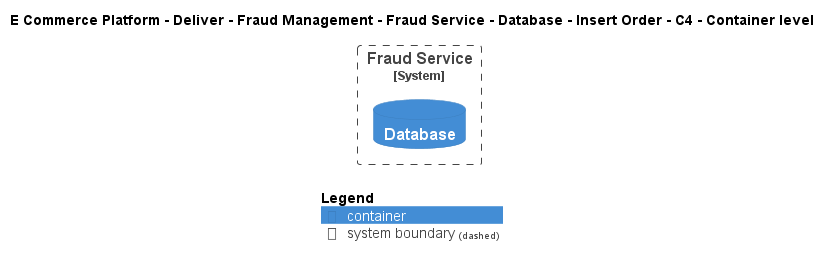

The diagram above was rendered by PlantUML. Its source (embedded in the PNG):
@startuml
!include ..\..\..\..\..\..\..\..\..\.c4s\C4_Container.puml

AddElementTag("c4interflow:lifecycle:new", $bgColor=green, $fontColor=#ffffff, $borderColor=green, $shadowing="False")
AddElementTag("c4interflow:lifecycle:changed", $bgColor=orange, $fontColor=#ffffff, $borderColor=orange, $shadowing="False")
AddElementTag("c4interflow:lifecycle:removed", $bgColor=red, $fontColor=#ffffff, $borderColor=red, $shadowing="False")

AddRelTag("c4interflow:lifecycle:new", $textColor=green, $lineColor=green)
AddRelTag("c4interflow:lifecycle:changed", $textColor=orange, $lineColor=orange)
AddRelTag("c4interflow:lifecycle:removed", $textColor=red, $lineColor=red)

SHOW_PERSON_PORTRAIT()
LAYOUT_TOP_DOWN()

skinparam linetype polyline

title E Commerce Platform - Deliver - Fraud Management - Fraud Service - Database - Insert Order - C4 - Container level


System_Boundary(ECommercePlatform.Deliver.FraudManagement.SoftwareSystems.FraudService, "Fraud Service") {
    ContainerDb(ECommercePlatform.Deliver.FraudManagement.SoftwareSystems.FraudService.Containers.Database, "Database", "", "")
}



SHOW_LEGEND()
@enduml